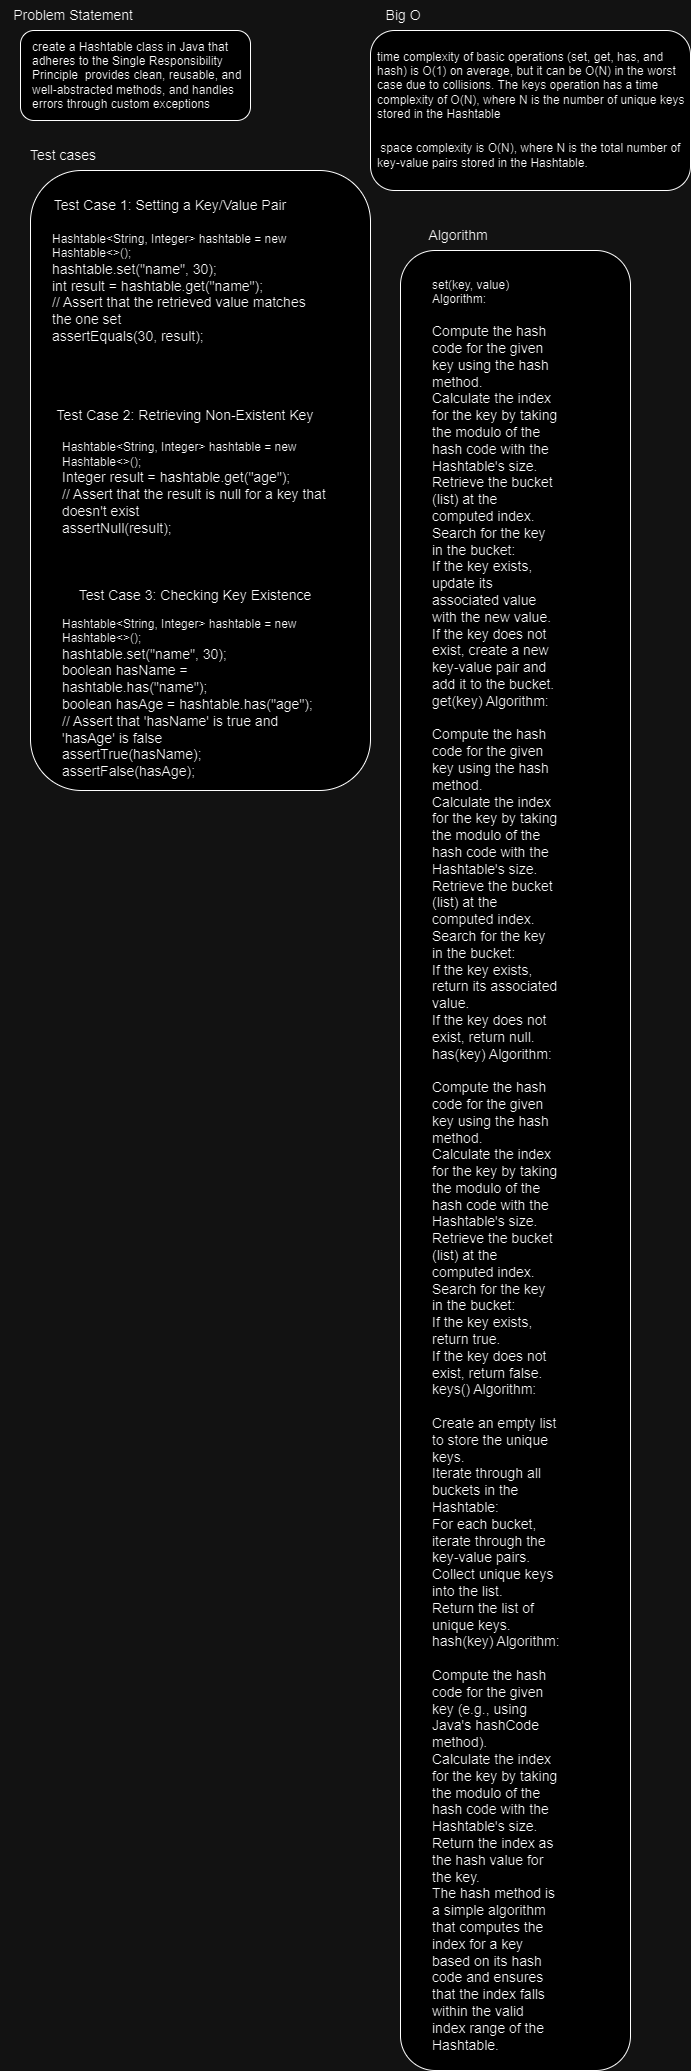

The diagram above was exported from draw.io. Its source (the exported page's mxGraphModel, read from the mxfile embedded in the PNG):
<mxGraphModel dx="789" dy="469" grid="1" gridSize="10" guides="1" tooltips="1" connect="1" arrows="1" fold="1" page="1" pageScale="1" pageWidth="850" pageHeight="1100" math="0" shadow="0">
  <root>
    <mxCell id="0" />
    <mxCell id="1" parent="0" />
    <mxCell id="BAYprJb3e2tHBe5wI053-1" value="" style="rounded=1;whiteSpace=wrap;html=1;" vertex="1" parent="1">
      <mxGeometry x="50" y="70" width="230" height="90" as="geometry" />
    </mxCell>
    <mxCell id="BAYprJb3e2tHBe5wI053-2" value="&lt;font style=&quot;font-size: 14px;&quot;&gt;Problem Statement&amp;nbsp;&lt;/font&gt;" style="text;html=1;strokeColor=none;fillColor=none;align=center;verticalAlign=middle;whiteSpace=wrap;rounded=0;" vertex="1" parent="1">
      <mxGeometry x="40" y="40" width="130" height="30" as="geometry" />
    </mxCell>
    <mxCell id="BAYprJb3e2tHBe5wI053-4" value="create a Hashtable class in Java that adheres to the Single Responsibility Principle&amp;nbsp;&amp;nbsp;provides clean, reusable, and well-abstracted methods, and handles errors through custom exceptions" style="text;html=1;strokeColor=none;fillColor=none;align=left;verticalAlign=middle;whiteSpace=wrap;rounded=0;" vertex="1" parent="1">
      <mxGeometry x="60" y="100" width="220" height="30" as="geometry" />
    </mxCell>
    <mxCell id="BAYprJb3e2tHBe5wI053-5" value="&lt;font style=&quot;font-size: 14px;&quot;&gt;Test cases&amp;nbsp;&lt;/font&gt;" style="text;html=1;strokeColor=none;fillColor=none;align=center;verticalAlign=middle;whiteSpace=wrap;rounded=0;" vertex="1" parent="1">
      <mxGeometry x="30" y="180" width="130" height="30" as="geometry" />
    </mxCell>
    <mxCell id="BAYprJb3e2tHBe5wI053-6" value="" style="rounded=1;whiteSpace=wrap;html=1;" vertex="1" parent="1">
      <mxGeometry x="60" y="210" width="340" height="620" as="geometry" />
    </mxCell>
    <mxCell id="BAYprJb3e2tHBe5wI053-7" value="&lt;font style=&quot;font-size: 14px;&quot;&gt;Test Case 1: Setting a Key/Value Pair&lt;/font&gt;" style="text;html=1;strokeColor=none;fillColor=none;align=center;verticalAlign=middle;whiteSpace=wrap;rounded=0;" vertex="1" parent="1">
      <mxGeometry x="80" y="230" width="240" height="30" as="geometry" />
    </mxCell>
    <mxCell id="BAYprJb3e2tHBe5wI053-8" value="&lt;div&gt;Hashtable&amp;lt;String, Integer&amp;gt; hashtable = new Hashtable&amp;lt;&amp;gt;();&lt;/div&gt;&lt;div&gt;&lt;span style=&quot;font-size: 14px;&quot;&gt;hashtable.set(&quot;name&quot;, 30);&lt;/span&gt;&lt;/div&gt;&lt;div&gt;&lt;span style=&quot;font-size: 14px;&quot;&gt;int result = hashtable.get(&quot;name&quot;);&lt;/span&gt;&lt;/div&gt;&lt;div&gt;&lt;span style=&quot;font-size: 14px;&quot;&gt;// Assert that the retrieved value matches the one set&lt;/span&gt;&lt;/div&gt;&lt;div&gt;&lt;span style=&quot;font-size: 14px;&quot;&gt;assertEquals(30, result);&lt;/span&gt;&lt;/div&gt;&lt;div&gt;&lt;br&gt;&lt;/div&gt;" style="text;html=1;strokeColor=none;fillColor=none;align=left;verticalAlign=middle;whiteSpace=wrap;rounded=0;" vertex="1" parent="1">
      <mxGeometry x="80" y="320" width="260" height="30" as="geometry" />
    </mxCell>
    <mxCell id="BAYprJb3e2tHBe5wI053-9" value="&lt;font style=&quot;font-size: 14px;&quot;&gt;Test Case 2: Retrieving Non-Existent Key&lt;/font&gt;" style="text;html=1;strokeColor=none;fillColor=none;align=center;verticalAlign=middle;whiteSpace=wrap;rounded=0;" vertex="1" parent="1">
      <mxGeometry x="80" y="440" width="270" height="30" as="geometry" />
    </mxCell>
    <mxCell id="BAYprJb3e2tHBe5wI053-10" value="&lt;div&gt;Hashtable&amp;lt;String, Integer&amp;gt; hashtable = new Hashtable&amp;lt;&amp;gt;();&lt;/div&gt;&lt;div&gt;&lt;span style=&quot;font-size: 14px;&quot;&gt;Integer result = hashtable.get(&quot;age&quot;);&lt;/span&gt;&lt;/div&gt;&lt;div&gt;&lt;span style=&quot;font-size: 14px;&quot;&gt;// Assert that the result is null for a key that doesn't exist&lt;/span&gt;&lt;/div&gt;&lt;div&gt;&lt;span style=&quot;font-size: 14px;&quot;&gt;assertNull(result);&lt;/span&gt;&lt;/div&gt;&lt;div&gt;&lt;br&gt;&lt;/div&gt;" style="text;html=1;strokeColor=none;fillColor=none;align=left;verticalAlign=middle;whiteSpace=wrap;rounded=0;" vertex="1" parent="1">
      <mxGeometry x="90" y="520" width="270" height="30" as="geometry" />
    </mxCell>
    <mxCell id="BAYprJb3e2tHBe5wI053-12" value="&lt;font style=&quot;font-size: 14px;&quot;&gt;Test Case 3: Checking Key Existence&lt;/font&gt;" style="text;html=1;strokeColor=none;fillColor=none;align=center;verticalAlign=middle;whiteSpace=wrap;rounded=0;" vertex="1" parent="1">
      <mxGeometry x="90" y="620" width="270" height="30" as="geometry" />
    </mxCell>
    <mxCell id="BAYprJb3e2tHBe5wI053-13" value="&lt;div&gt;Hashtable&amp;lt;String, Integer&amp;gt; hashtable = new Hashtable&amp;lt;&amp;gt;();&lt;/div&gt;&lt;div&gt;&lt;span style=&quot;font-size: 14px;&quot;&gt;hashtable.set(&quot;name&quot;, 30);&lt;/span&gt;&lt;/div&gt;&lt;div&gt;&lt;span style=&quot;font-size: 14px;&quot;&gt;boolean hasName = hashtable.has(&quot;name&quot;);&lt;/span&gt;&lt;/div&gt;&lt;div&gt;&lt;span style=&quot;font-size: 14px;&quot;&gt;boolean hasAge = hashtable.has(&quot;age&quot;);&lt;/span&gt;&lt;/div&gt;&lt;div&gt;&lt;span style=&quot;font-size: 14px;&quot;&gt;// Assert that 'hasName' is true and 'hasAge' is false&lt;/span&gt;&lt;/div&gt;&lt;div&gt;&lt;span style=&quot;font-size: 14px;&quot;&gt;assertTrue(hasName);&lt;/span&gt;&lt;/div&gt;&lt;div&gt;&lt;span style=&quot;font-size: 14px;&quot;&gt;assertFalse(hasAge);&lt;/span&gt;&lt;/div&gt;&lt;div&gt;&lt;br&gt;&lt;/div&gt;" style="text;html=1;strokeColor=none;fillColor=none;align=left;verticalAlign=middle;whiteSpace=wrap;rounded=0;" vertex="1" parent="1">
      <mxGeometry x="90" y="730" width="270" height="30" as="geometry" />
    </mxCell>
    <mxCell id="BAYprJb3e2tHBe5wI053-14" value="&lt;font style=&quot;font-size: 14px;&quot;&gt;Big O&amp;nbsp;&lt;/font&gt;" style="text;html=1;strokeColor=none;fillColor=none;align=center;verticalAlign=middle;whiteSpace=wrap;rounded=0;" vertex="1" parent="1">
      <mxGeometry x="370" y="40" width="130" height="30" as="geometry" />
    </mxCell>
    <mxCell id="BAYprJb3e2tHBe5wI053-15" value="" style="rounded=1;whiteSpace=wrap;html=1;" vertex="1" parent="1">
      <mxGeometry x="400" y="70" width="320" height="160" as="geometry" />
    </mxCell>
    <mxCell id="BAYprJb3e2tHBe5wI053-16" value="time complexity of basic operations (set, get, has, and hash) is O(1) on average, but it can be O(N) in the worst case due to collisions. The keys operation has a time complexity of O(N), where N is the number of unique keys stored in the Hashtable" style="text;html=1;strokeColor=none;fillColor=none;align=left;verticalAlign=middle;whiteSpace=wrap;rounded=0;" vertex="1" parent="1">
      <mxGeometry x="405" y="110" width="310" height="30" as="geometry" />
    </mxCell>
    <mxCell id="BAYprJb3e2tHBe5wI053-17" value="&amp;nbsp;space complexity is O(N), where N is the total number of key-value pairs stored in the Hashtable." style="text;html=1;strokeColor=none;fillColor=none;align=left;verticalAlign=middle;whiteSpace=wrap;rounded=0;" vertex="1" parent="1">
      <mxGeometry x="405" y="150" width="310" height="90" as="geometry" />
    </mxCell>
    <mxCell id="BAYprJb3e2tHBe5wI053-18" value="&lt;font style=&quot;font-size: 14px;&quot;&gt;Algorithm&amp;nbsp;&lt;/font&gt;" style="text;html=1;strokeColor=none;fillColor=none;align=center;verticalAlign=middle;whiteSpace=wrap;rounded=0;" vertex="1" parent="1">
      <mxGeometry x="425" y="260" width="130" height="30" as="geometry" />
    </mxCell>
    <mxCell id="BAYprJb3e2tHBe5wI053-19" value="" style="rounded=1;whiteSpace=wrap;html=1;" vertex="1" parent="1">
      <mxGeometry x="430" y="290" width="230" height="1820" as="geometry" />
    </mxCell>
    <mxCell id="BAYprJb3e2tHBe5wI053-20" value="&lt;div&gt;set(key, value) Algorithm:&lt;/div&gt;&lt;div&gt;&lt;span style=&quot;font-size: 14px;&quot;&gt;&lt;br&gt;&lt;/span&gt;&lt;/div&gt;&lt;div&gt;&lt;span style=&quot;font-size: 14px;&quot;&gt;Compute the hash code for the given key using the hash method.&lt;/span&gt;&lt;/div&gt;&lt;div&gt;&lt;span style=&quot;font-size: 14px;&quot;&gt;Calculate the index for the key by taking the modulo of the hash code with the Hashtable's size.&lt;/span&gt;&lt;/div&gt;&lt;div&gt;&lt;span style=&quot;font-size: 14px;&quot;&gt;Retrieve the bucket (list) at the computed index.&lt;/span&gt;&lt;/div&gt;&lt;div&gt;&lt;span style=&quot;font-size: 14px;&quot;&gt;Search for the key in the bucket:&lt;/span&gt;&lt;/div&gt;&lt;div&gt;&lt;span style=&quot;font-size: 14px;&quot;&gt;If the key exists, update its associated value with the new value.&lt;/span&gt;&lt;/div&gt;&lt;div&gt;&lt;span style=&quot;font-size: 14px;&quot;&gt;If the key does not exist, create a new key-value pair and add it to the bucket.&lt;/span&gt;&lt;/div&gt;&lt;div&gt;&lt;span style=&quot;font-size: 14px;&quot;&gt;get(key) Algorithm:&lt;/span&gt;&lt;/div&gt;&lt;div&gt;&lt;span style=&quot;font-size: 14px;&quot;&gt;&lt;br&gt;&lt;/span&gt;&lt;/div&gt;&lt;div&gt;&lt;span style=&quot;font-size: 14px;&quot;&gt;Compute the hash code for the given key using the hash method.&lt;/span&gt;&lt;/div&gt;&lt;div&gt;&lt;span style=&quot;font-size: 14px;&quot;&gt;Calculate the index for the key by taking the modulo of the hash code with the Hashtable's size.&lt;/span&gt;&lt;/div&gt;&lt;div&gt;&lt;span style=&quot;font-size: 14px;&quot;&gt;Retrieve the bucket (list) at the computed index.&lt;/span&gt;&lt;/div&gt;&lt;div&gt;&lt;span style=&quot;font-size: 14px;&quot;&gt;Search for the key in the bucket:&lt;/span&gt;&lt;/div&gt;&lt;div&gt;&lt;span style=&quot;font-size: 14px;&quot;&gt;If the key exists, return its associated value.&lt;/span&gt;&lt;/div&gt;&lt;div&gt;&lt;span style=&quot;font-size: 14px;&quot;&gt;If the key does not exist, return null.&lt;/span&gt;&lt;/div&gt;&lt;div&gt;&lt;span style=&quot;font-size: 14px;&quot;&gt;has(key) Algorithm:&lt;/span&gt;&lt;/div&gt;&lt;div&gt;&lt;span style=&quot;font-size: 14px;&quot;&gt;&lt;br&gt;&lt;/span&gt;&lt;/div&gt;&lt;div&gt;&lt;span style=&quot;font-size: 14px;&quot;&gt;Compute the hash code for the given key using the hash method.&lt;/span&gt;&lt;/div&gt;&lt;div&gt;&lt;span style=&quot;font-size: 14px;&quot;&gt;Calculate the index for the key by taking the modulo of the hash code with the Hashtable's size.&lt;/span&gt;&lt;/div&gt;&lt;div&gt;&lt;span style=&quot;font-size: 14px;&quot;&gt;Retrieve the bucket (list) at the computed index.&lt;/span&gt;&lt;/div&gt;&lt;div&gt;&lt;span style=&quot;font-size: 14px;&quot;&gt;Search for the key in the bucket:&lt;/span&gt;&lt;/div&gt;&lt;div&gt;&lt;span style=&quot;font-size: 14px;&quot;&gt;If the key exists, return true.&lt;/span&gt;&lt;/div&gt;&lt;div&gt;&lt;span style=&quot;font-size: 14px;&quot;&gt;If the key does not exist, return false.&lt;/span&gt;&lt;/div&gt;&lt;div&gt;&lt;span style=&quot;font-size: 14px;&quot;&gt;keys() Algorithm:&lt;/span&gt;&lt;/div&gt;&lt;div&gt;&lt;span style=&quot;font-size: 14px;&quot;&gt;&lt;br&gt;&lt;/span&gt;&lt;/div&gt;&lt;div&gt;&lt;span style=&quot;font-size: 14px;&quot;&gt;Create an empty list to store the unique keys.&lt;/span&gt;&lt;/div&gt;&lt;div&gt;&lt;span style=&quot;font-size: 14px;&quot;&gt;Iterate through all buckets in the Hashtable:&lt;/span&gt;&lt;/div&gt;&lt;div&gt;&lt;span style=&quot;font-size: 14px;&quot;&gt;For each bucket, iterate through the key-value pairs.&lt;/span&gt;&lt;/div&gt;&lt;div&gt;&lt;span style=&quot;font-size: 14px;&quot;&gt;Collect unique keys into the list.&lt;/span&gt;&lt;/div&gt;&lt;div&gt;&lt;span style=&quot;font-size: 14px;&quot;&gt;Return the list of unique keys.&lt;/span&gt;&lt;/div&gt;&lt;div&gt;&lt;span style=&quot;font-size: 14px;&quot;&gt;hash(key) Algorithm:&lt;/span&gt;&lt;/div&gt;&lt;div&gt;&lt;span style=&quot;font-size: 14px;&quot;&gt;&lt;br&gt;&lt;/span&gt;&lt;/div&gt;&lt;div&gt;&lt;span style=&quot;font-size: 14px;&quot;&gt;Compute the hash code for the given key (e.g., using Java's hashCode method).&lt;/span&gt;&lt;/div&gt;&lt;div&gt;&lt;span style=&quot;font-size: 14px;&quot;&gt;Calculate the index for the key by taking the modulo of the hash code with the Hashtable's size.&lt;/span&gt;&lt;/div&gt;&lt;div&gt;&lt;span style=&quot;font-size: 14px;&quot;&gt;Return the index as the hash value for the key.&lt;/span&gt;&lt;/div&gt;&lt;div&gt;&lt;span style=&quot;font-size: 14px;&quot;&gt;The hash method is a simple algorithm that computes the index for a key based on its hash code and ensures that the index falls within the valid index range of the Hashtable.&lt;/span&gt;&lt;/div&gt;" style="text;html=1;strokeColor=none;fillColor=none;align=left;verticalAlign=middle;whiteSpace=wrap;rounded=0;" vertex="1" parent="1">
      <mxGeometry x="460" y="1190" width="130" height="30" as="geometry" />
    </mxCell>
  </root>
</mxGraphModel>